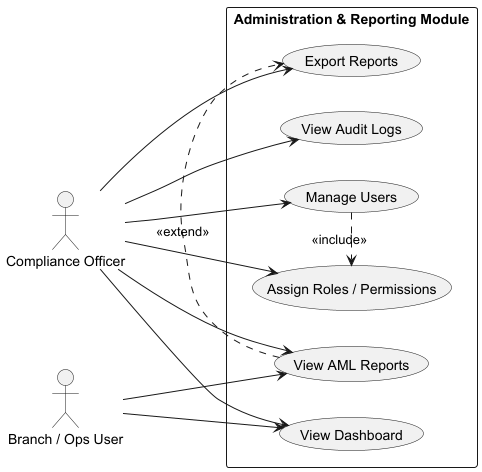

The diagram above was rendered by PlantUML. Its source (embedded in the PNG):
@startuml
left to right direction
skinparam packageStyle rectangle

actor "Compliance Officer" as Compliance
actor "Branch / Ops User" as Ops

rectangle "Administration & Reporting Module" {
  usecase "Manage Users" as UC1
  usecase "Assign Roles / Permissions" as UC2
  usecase "View Dashboard" as UC3
  usecase "View AML Reports" as UC4
  usecase "Export Reports" as UC5
  usecase "View Audit Logs" as UC6
}

Compliance --> UC1
Compliance --> UC2
Compliance --> UC3
Compliance --> UC4
Compliance --> UC5
Compliance --> UC6

Ops --> UC3
Ops --> UC4

UC1 .> UC2 : <<include>>
UC4 .> UC5 : <<extend>>
@enduml